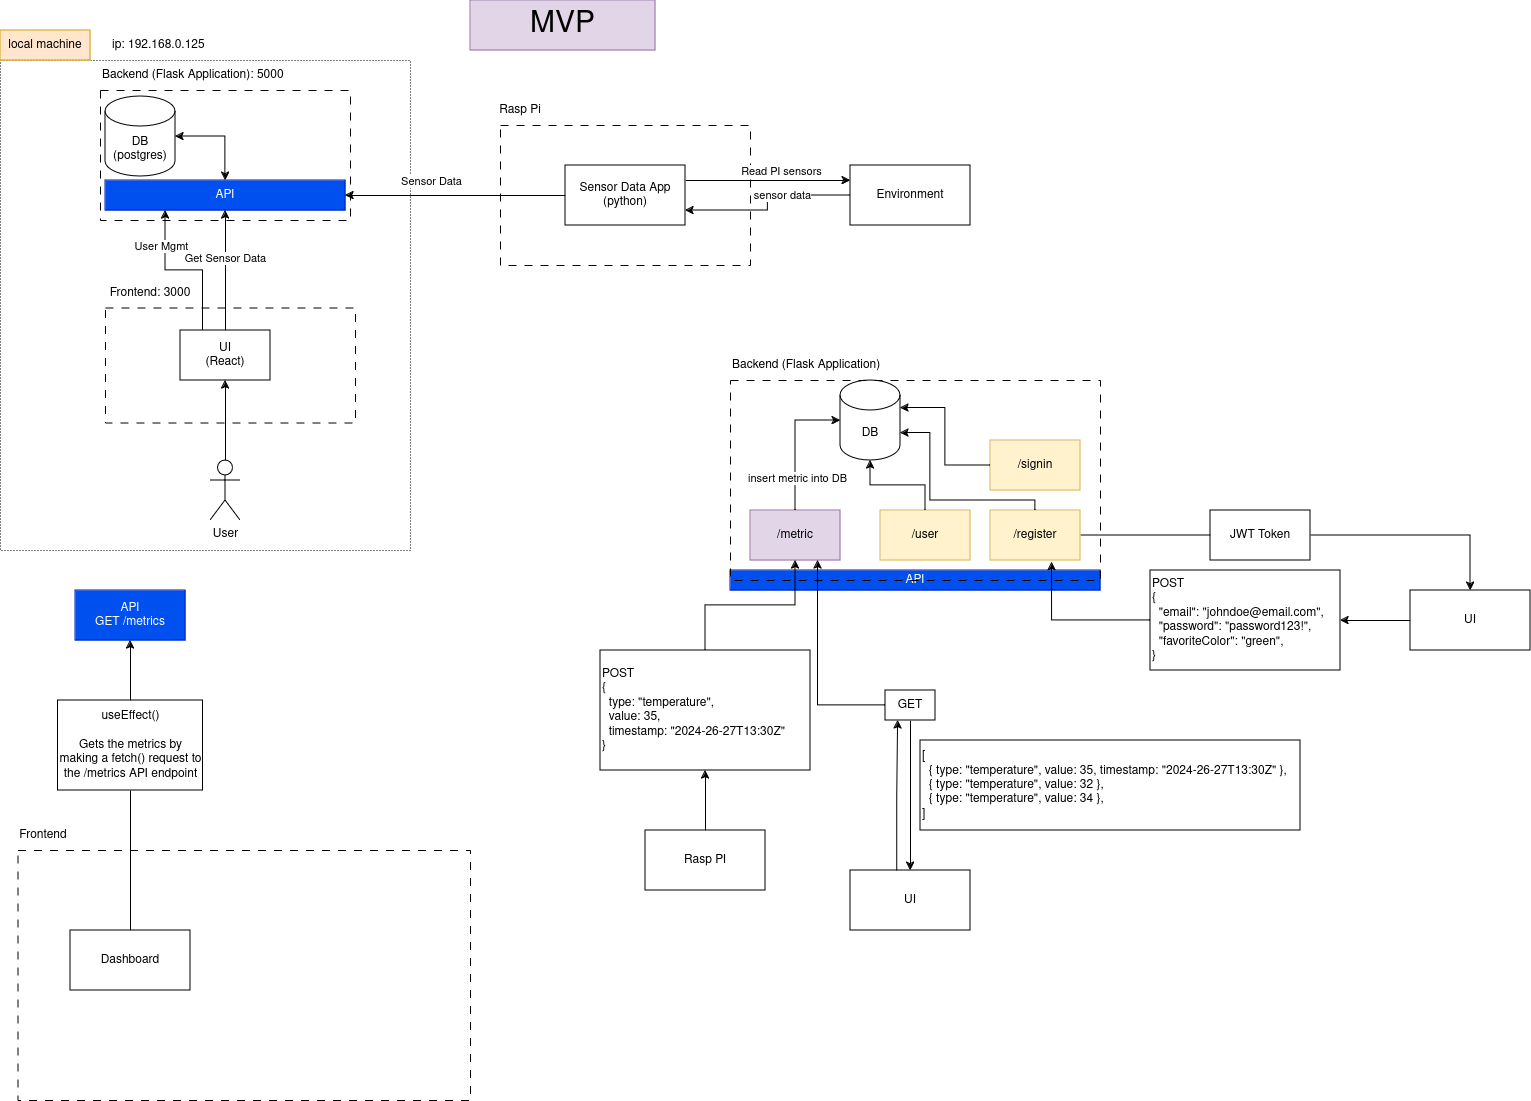

The diagram above was exported from draw.io. Its source (the exported page's mxGraphModel, read from the mxfile embedded in the PNG):
<mxGraphModel dx="1834" dy="1114" grid="1" gridSize="10" guides="1" tooltips="1" connect="1" arrows="1" fold="1" page="0" pageScale="1" pageWidth="850" pageHeight="1100" math="0" shadow="0">
  <root>
    <mxCell id="0" />
    <mxCell id="1" parent="0" />
    <mxCell id="E455R26f0x7B4YNdYSfU-74" value="API" style="rounded=0;whiteSpace=wrap;html=1;fillColor=#0050ef;fontColor=#ffffff;strokeColor=#001DBC;" vertex="1" parent="1">
      <mxGeometry x="660" y="530" width="370" height="20" as="geometry" />
    </mxCell>
    <mxCell id="E455R26f0x7B4YNdYSfU-32" value="" style="rounded=0;whiteSpace=wrap;html=1;fillColor=none;dashed=1;dashPattern=1 2;" vertex="1" parent="1">
      <mxGeometry x="-70" y="20" width="410" height="490" as="geometry" />
    </mxCell>
    <mxCell id="E455R26f0x7B4YNdYSfU-9" value="" style="rounded=0;whiteSpace=wrap;html=1;fillColor=none;dashed=1;dashPattern=8 8;connectable=0;" vertex="1" parent="1">
      <mxGeometry x="430" y="85" width="250" height="140" as="geometry" />
    </mxCell>
    <mxCell id="E455R26f0x7B4YNdYSfU-2" value="Backend (Flask Application): 5000" style="text;html=1;align=left;verticalAlign=middle;whiteSpace=wrap;rounded=0;" vertex="1" parent="1">
      <mxGeometry x="30" y="20" width="250" height="30" as="geometry" />
    </mxCell>
    <mxCell id="E455R26f0x7B4YNdYSfU-4" value="" style="rounded=0;whiteSpace=wrap;html=1;fillColor=none;dashed=1;dashPattern=8 8;" vertex="1" parent="1">
      <mxGeometry x="30" y="50" width="250" height="130" as="geometry" />
    </mxCell>
    <mxCell id="E455R26f0x7B4YNdYSfU-5" value="&lt;div&gt;Frontend: 3000&lt;/div&gt;" style="text;html=1;align=center;verticalAlign=middle;whiteSpace=wrap;rounded=0;" vertex="1" parent="1">
      <mxGeometry x="30" y="237.5" width="100" height="30" as="geometry" />
    </mxCell>
    <mxCell id="E455R26f0x7B4YNdYSfU-6" value="" style="rounded=0;whiteSpace=wrap;html=1;fillColor=none;dashed=1;dashPattern=8 8;" vertex="1" parent="1">
      <mxGeometry x="35" y="267.5" width="250" height="115" as="geometry" />
    </mxCell>
    <mxCell id="E455R26f0x7B4YNdYSfU-7" value="Rasp Pi" style="text;html=1;align=center;verticalAlign=middle;whiteSpace=wrap;rounded=0;" vertex="1" parent="1">
      <mxGeometry x="420" y="55" width="60" height="30" as="geometry" />
    </mxCell>
    <mxCell id="E455R26f0x7B4YNdYSfU-10" value="API" style="rounded=0;whiteSpace=wrap;html=1;fillColor=#0050ef;fontColor=#ffffff;strokeColor=#001DBC;" vertex="1" parent="1">
      <mxGeometry x="35" y="140" width="240" height="30" as="geometry" />
    </mxCell>
    <mxCell id="E455R26f0x7B4YNdYSfU-12" value="DB (postgres)" style="shape=cylinder3;whiteSpace=wrap;html=1;boundedLbl=1;backgroundOutline=1;size=15;" vertex="1" parent="1">
      <mxGeometry x="35" y="56" width="70" height="80" as="geometry" />
    </mxCell>
    <mxCell id="E455R26f0x7B4YNdYSfU-25" style="edgeStyle=orthogonalEdgeStyle;rounded=0;orthogonalLoop=1;jettySize=auto;html=1;entryX=0.5;entryY=1;entryDx=0;entryDy=0;" edge="1" parent="1" source="E455R26f0x7B4YNdYSfU-13" target="E455R26f0x7B4YNdYSfU-10">
      <mxGeometry relative="1" as="geometry" />
    </mxCell>
    <mxCell id="E455R26f0x7B4YNdYSfU-26" value="Get Sensor Data" style="edgeLabel;html=1;align=center;verticalAlign=middle;resizable=0;points=[];" vertex="1" connectable="0" parent="E455R26f0x7B4YNdYSfU-25">
      <mxGeometry x="0.2232" y="1" relative="1" as="geometry">
        <mxPoint as="offset" />
      </mxGeometry>
    </mxCell>
    <mxCell id="E455R26f0x7B4YNdYSfU-27" style="edgeStyle=orthogonalEdgeStyle;rounded=0;orthogonalLoop=1;jettySize=auto;html=1;entryX=0.25;entryY=1;entryDx=0;entryDy=0;exitX=0.25;exitY=0;exitDx=0;exitDy=0;" edge="1" parent="1" source="E455R26f0x7B4YNdYSfU-13" target="E455R26f0x7B4YNdYSfU-10">
      <mxGeometry relative="1" as="geometry" />
    </mxCell>
    <mxCell id="E455R26f0x7B4YNdYSfU-28" value="User Mgmt" style="edgeLabel;html=1;align=center;verticalAlign=middle;resizable=0;points=[];" vertex="1" connectable="0" parent="E455R26f0x7B4YNdYSfU-27">
      <mxGeometry x="-0.6678" y="2" relative="1" as="geometry">
        <mxPoint x="-40" y="-59" as="offset" />
      </mxGeometry>
    </mxCell>
    <mxCell id="E455R26f0x7B4YNdYSfU-13" value="UI&lt;br&gt;(React)" style="rounded=0;whiteSpace=wrap;html=1;" vertex="1" parent="1">
      <mxGeometry x="110" y="290" width="90" height="50" as="geometry" />
    </mxCell>
    <mxCell id="E455R26f0x7B4YNdYSfU-18" style="edgeStyle=orthogonalEdgeStyle;rounded=0;orthogonalLoop=1;jettySize=auto;html=1;entryX=0;entryY=0.25;entryDx=0;entryDy=0;exitX=1;exitY=0.25;exitDx=0;exitDy=0;" edge="1" parent="1" source="E455R26f0x7B4YNdYSfU-14" target="E455R26f0x7B4YNdYSfU-17">
      <mxGeometry relative="1" as="geometry" />
    </mxCell>
    <mxCell id="E455R26f0x7B4YNdYSfU-19" value="Read PI sensors" style="edgeLabel;html=1;align=center;verticalAlign=middle;resizable=0;points=[];" vertex="1" connectable="0" parent="E455R26f0x7B4YNdYSfU-18">
      <mxGeometry x="-0.3028" y="-1" relative="1" as="geometry">
        <mxPoint x="37" y="-11" as="offset" />
      </mxGeometry>
    </mxCell>
    <mxCell id="E455R26f0x7B4YNdYSfU-20" style="edgeStyle=orthogonalEdgeStyle;rounded=0;orthogonalLoop=1;jettySize=auto;html=1;entryX=1;entryY=0.75;entryDx=0;entryDy=0;" edge="1" parent="1" source="E455R26f0x7B4YNdYSfU-17" target="E455R26f0x7B4YNdYSfU-14">
      <mxGeometry relative="1" as="geometry" />
    </mxCell>
    <mxCell id="E455R26f0x7B4YNdYSfU-21" value="sensor data" style="edgeLabel;html=1;align=center;verticalAlign=middle;resizable=0;points=[];" vertex="1" connectable="0" parent="E455R26f0x7B4YNdYSfU-20">
      <mxGeometry x="-0.23" y="-1" relative="1" as="geometry">
        <mxPoint as="offset" />
      </mxGeometry>
    </mxCell>
    <mxCell id="E455R26f0x7B4YNdYSfU-17" value="Environment" style="rounded=0;whiteSpace=wrap;html=1;" vertex="1" parent="1">
      <mxGeometry x="780" y="125" width="120" height="60" as="geometry" />
    </mxCell>
    <mxCell id="E455R26f0x7B4YNdYSfU-22" style="edgeStyle=orthogonalEdgeStyle;rounded=0;orthogonalLoop=1;jettySize=auto;html=1;entryX=1;entryY=0.5;entryDx=0;entryDy=0;" edge="1" parent="1" source="E455R26f0x7B4YNdYSfU-14" target="E455R26f0x7B4YNdYSfU-10">
      <mxGeometry relative="1" as="geometry" />
    </mxCell>
    <mxCell id="E455R26f0x7B4YNdYSfU-23" value="Sensor Data" style="edgeLabel;html=1;align=center;verticalAlign=middle;resizable=0;points=[];" vertex="1" connectable="0" parent="E455R26f0x7B4YNdYSfU-22">
      <mxGeometry x="0.3996" relative="1" as="geometry">
        <mxPoint x="19" y="-15" as="offset" />
      </mxGeometry>
    </mxCell>
    <mxCell id="E455R26f0x7B4YNdYSfU-14" value="Sensor Data App&lt;br&gt;(python)" style="rounded=0;whiteSpace=wrap;html=1;" vertex="1" parent="1">
      <mxGeometry x="495" y="125" width="120" height="60" as="geometry" />
    </mxCell>
    <mxCell id="E455R26f0x7B4YNdYSfU-24" style="edgeStyle=orthogonalEdgeStyle;rounded=0;orthogonalLoop=1;jettySize=auto;html=1;entryX=1;entryY=0.5;entryDx=0;entryDy=0;entryPerimeter=0;startArrow=classic;startFill=1;" edge="1" parent="1" source="E455R26f0x7B4YNdYSfU-10" target="E455R26f0x7B4YNdYSfU-12">
      <mxGeometry relative="1" as="geometry" />
    </mxCell>
    <mxCell id="E455R26f0x7B4YNdYSfU-30" style="edgeStyle=orthogonalEdgeStyle;rounded=0;orthogonalLoop=1;jettySize=auto;html=1;" edge="1" parent="1" source="E455R26f0x7B4YNdYSfU-29" target="E455R26f0x7B4YNdYSfU-13">
      <mxGeometry relative="1" as="geometry" />
    </mxCell>
    <mxCell id="E455R26f0x7B4YNdYSfU-29" value="User" style="shape=umlActor;verticalLabelPosition=bottom;verticalAlign=top;html=1;outlineConnect=0;" vertex="1" parent="1">
      <mxGeometry x="140" y="420" width="30" height="60" as="geometry" />
    </mxCell>
    <mxCell id="E455R26f0x7B4YNdYSfU-31" value="&lt;font style=&quot;font-size: 30px;&quot;&gt;MVP&lt;/font&gt;" style="text;html=1;align=center;verticalAlign=middle;whiteSpace=wrap;rounded=0;fillColor=#e1d5e7;strokeColor=#9673a6;" vertex="1" parent="1">
      <mxGeometry x="400" y="-40" width="185" height="50" as="geometry" />
    </mxCell>
    <mxCell id="E455R26f0x7B4YNdYSfU-33" value="local machine" style="text;html=1;align=center;verticalAlign=middle;whiteSpace=wrap;rounded=0;fillColor=#ffe6cc;strokeColor=#d79b00;" vertex="1" parent="1">
      <mxGeometry x="-70" y="-10" width="90" height="30" as="geometry" />
    </mxCell>
    <mxCell id="E455R26f0x7B4YNdYSfU-34" value="ip: 192.168.0.125" style="text;html=1;align=left;verticalAlign=middle;whiteSpace=wrap;rounded=0;" vertex="1" parent="1">
      <mxGeometry x="40" y="-10" width="110" height="30" as="geometry" />
    </mxCell>
    <mxCell id="E455R26f0x7B4YNdYSfU-37" value="Backend (Flask Application)" style="text;html=1;align=left;verticalAlign=middle;whiteSpace=wrap;rounded=0;" vertex="1" parent="1">
      <mxGeometry x="660" y="310" width="250" height="30" as="geometry" />
    </mxCell>
    <mxCell id="E455R26f0x7B4YNdYSfU-38" value="" style="rounded=0;whiteSpace=wrap;html=1;fillColor=none;dashed=1;dashPattern=8 8;" vertex="1" parent="1">
      <mxGeometry x="660" y="340" width="370" height="200" as="geometry" />
    </mxCell>
    <mxCell id="E455R26f0x7B4YNdYSfU-39" value="/metric" style="rounded=0;whiteSpace=wrap;html=1;align=center;fillColor=#e1d5e7;strokeColor=#9673a6;" vertex="1" parent="1">
      <mxGeometry x="680" y="470" width="90" height="50" as="geometry" />
    </mxCell>
    <mxCell id="E455R26f0x7B4YNdYSfU-42" value="" style="edgeStyle=orthogonalEdgeStyle;rounded=0;orthogonalLoop=1;jettySize=auto;html=1;" edge="1" parent="1" source="E455R26f0x7B4YNdYSfU-41" target="E455R26f0x7B4YNdYSfU-39">
      <mxGeometry relative="1" as="geometry" />
    </mxCell>
    <mxCell id="E455R26f0x7B4YNdYSfU-41" value="POST&lt;br&gt;{&lt;br&gt;&amp;nbsp; type: &quot;temperature&quot;,&lt;br&gt;&amp;nbsp; value: 35,&lt;br&gt;&amp;nbsp; timestamp: &quot;2024-26-27T13:30Z&quot;&lt;br&gt;}" style="rounded=0;whiteSpace=wrap;html=1;align=left;" vertex="1" parent="1">
      <mxGeometry x="530" y="610" width="210" height="120" as="geometry" />
    </mxCell>
    <mxCell id="E455R26f0x7B4YNdYSfU-43" value="DB" style="shape=cylinder3;whiteSpace=wrap;html=1;boundedLbl=1;backgroundOutline=1;size=15;" vertex="1" parent="1">
      <mxGeometry x="770" y="340" width="60" height="80" as="geometry" />
    </mxCell>
    <mxCell id="E455R26f0x7B4YNdYSfU-44" style="edgeStyle=orthogonalEdgeStyle;rounded=0;orthogonalLoop=1;jettySize=auto;html=1;entryX=0;entryY=0.5;entryDx=0;entryDy=0;entryPerimeter=0;" edge="1" parent="1" source="E455R26f0x7B4YNdYSfU-39" target="E455R26f0x7B4YNdYSfU-43">
      <mxGeometry relative="1" as="geometry" />
    </mxCell>
    <mxCell id="E455R26f0x7B4YNdYSfU-45" value="insert metric into DB" style="edgeLabel;html=1;align=center;verticalAlign=middle;resizable=0;points=[];" vertex="1" connectable="0" parent="E455R26f0x7B4YNdYSfU-44">
      <mxGeometry x="-0.5132" y="-1" relative="1" as="geometry">
        <mxPoint as="offset" />
      </mxGeometry>
    </mxCell>
    <mxCell id="E455R26f0x7B4YNdYSfU-47" style="edgeStyle=orthogonalEdgeStyle;rounded=0;orthogonalLoop=1;jettySize=auto;html=1;entryX=0.5;entryY=1;entryDx=0;entryDy=0;" edge="1" parent="1" source="E455R26f0x7B4YNdYSfU-46" target="E455R26f0x7B4YNdYSfU-41">
      <mxGeometry relative="1" as="geometry" />
    </mxCell>
    <mxCell id="E455R26f0x7B4YNdYSfU-46" value="Rasp PI" style="rounded=0;whiteSpace=wrap;html=1;" vertex="1" parent="1">
      <mxGeometry x="575" y="790" width="120" height="60" as="geometry" />
    </mxCell>
    <mxCell id="E455R26f0x7B4YNdYSfU-50" style="edgeStyle=orthogonalEdgeStyle;rounded=0;orthogonalLoop=1;jettySize=auto;html=1;entryX=0.25;entryY=1;entryDx=0;entryDy=0;exitX=0.389;exitY=0.014;exitDx=0;exitDy=0;exitPerimeter=0;" edge="1" parent="1" source="E455R26f0x7B4YNdYSfU-48" target="E455R26f0x7B4YNdYSfU-49">
      <mxGeometry relative="1" as="geometry" />
    </mxCell>
    <mxCell id="E455R26f0x7B4YNdYSfU-48" value="UI" style="rounded=0;whiteSpace=wrap;html=1;" vertex="1" parent="1">
      <mxGeometry x="780" y="830" width="120" height="60" as="geometry" />
    </mxCell>
    <mxCell id="E455R26f0x7B4YNdYSfU-51" style="edgeStyle=orthogonalEdgeStyle;rounded=0;orthogonalLoop=1;jettySize=auto;html=1;entryX=0.75;entryY=1;entryDx=0;entryDy=0;" edge="1" parent="1" source="E455R26f0x7B4YNdYSfU-49" target="E455R26f0x7B4YNdYSfU-39">
      <mxGeometry relative="1" as="geometry" />
    </mxCell>
    <mxCell id="E455R26f0x7B4YNdYSfU-52" style="edgeStyle=orthogonalEdgeStyle;rounded=0;orthogonalLoop=1;jettySize=auto;html=1;entryX=0.5;entryY=0;entryDx=0;entryDy=0;" edge="1" parent="1" source="E455R26f0x7B4YNdYSfU-49" target="E455R26f0x7B4YNdYSfU-48">
      <mxGeometry relative="1" as="geometry" />
    </mxCell>
    <mxCell id="E455R26f0x7B4YNdYSfU-49" value="GET" style="rounded=0;whiteSpace=wrap;html=1;align=center;" vertex="1" parent="1">
      <mxGeometry x="815" y="650" width="50" height="30" as="geometry" />
    </mxCell>
    <mxCell id="E455R26f0x7B4YNdYSfU-53" value="[&lt;br&gt;&amp;nbsp; { type: &quot;temperature&quot;, value: 35, timestamp: &quot;2024-26-27T13:30Z&quot; },&lt;br&gt;&amp;nbsp; { type: &quot;temperature&quot;, value: 32 },&lt;br&gt;&amp;nbsp; { type: &quot;temperature&quot;, value: 34 }, &lt;br&gt;]" style="rounded=0;whiteSpace=wrap;html=1;align=left;" vertex="1" parent="1">
      <mxGeometry x="850" y="700" width="380" height="90" as="geometry" />
    </mxCell>
    <mxCell id="E455R26f0x7B4YNdYSfU-54" value="/user" style="rounded=0;whiteSpace=wrap;html=1;align=center;fillColor=#fff2cc;strokeColor=#d6b656;" vertex="1" parent="1">
      <mxGeometry x="810" y="470" width="90" height="50" as="geometry" />
    </mxCell>
    <mxCell id="E455R26f0x7B4YNdYSfU-60" style="edgeStyle=orthogonalEdgeStyle;rounded=0;orthogonalLoop=1;jettySize=auto;html=1;entryX=0.5;entryY=0;entryDx=0;entryDy=0;" edge="1" parent="1" source="E455R26f0x7B4YNdYSfU-55" target="E455R26f0x7B4YNdYSfU-56">
      <mxGeometry relative="1" as="geometry" />
    </mxCell>
    <mxCell id="E455R26f0x7B4YNdYSfU-55" value="/register" style="rounded=0;whiteSpace=wrap;html=1;align=center;fillColor=#fff2cc;strokeColor=#d6b656;" vertex="1" parent="1">
      <mxGeometry x="920" y="470" width="90" height="50" as="geometry" />
    </mxCell>
    <mxCell id="E455R26f0x7B4YNdYSfU-58" style="edgeStyle=orthogonalEdgeStyle;rounded=0;orthogonalLoop=1;jettySize=auto;html=1;entryX=1;entryY=0.5;entryDx=0;entryDy=0;" edge="1" parent="1" source="E455R26f0x7B4YNdYSfU-56" target="E455R26f0x7B4YNdYSfU-57">
      <mxGeometry relative="1" as="geometry" />
    </mxCell>
    <mxCell id="E455R26f0x7B4YNdYSfU-56" value="UI" style="rounded=0;whiteSpace=wrap;html=1;" vertex="1" parent="1">
      <mxGeometry x="1340" y="550" width="120" height="60" as="geometry" />
    </mxCell>
    <mxCell id="E455R26f0x7B4YNdYSfU-57" value="POST&lt;br&gt;{&lt;br&gt;&amp;nbsp; &quot;email&quot;: &quot;johndoe@email.com&quot;,&lt;br&gt;&amp;nbsp; &quot;password&quot;: &quot;password123!&quot;,&lt;br&gt;&lt;div&gt;&amp;nbsp; &quot;favoriteColor&quot;: &quot;green&quot;,&lt;/div&gt;&lt;div&gt;}&lt;br&gt;&lt;/div&gt;" style="rounded=0;whiteSpace=wrap;html=1;align=left;" vertex="1" parent="1">
      <mxGeometry x="1080" y="530" width="190" height="100" as="geometry" />
    </mxCell>
    <mxCell id="E455R26f0x7B4YNdYSfU-59" style="edgeStyle=orthogonalEdgeStyle;rounded=0;orthogonalLoop=1;jettySize=auto;html=1;entryX=0.684;entryY=1.034;entryDx=0;entryDy=0;entryPerimeter=0;" edge="1" parent="1" source="E455R26f0x7B4YNdYSfU-57" target="E455R26f0x7B4YNdYSfU-55">
      <mxGeometry relative="1" as="geometry" />
    </mxCell>
    <mxCell id="E455R26f0x7B4YNdYSfU-61" value="JWT Token" style="rounded=0;whiteSpace=wrap;html=1;align=center;" vertex="1" parent="1">
      <mxGeometry x="1140" y="470" width="100" height="50" as="geometry" />
    </mxCell>
    <mxCell id="E455R26f0x7B4YNdYSfU-62" value="/signin" style="rounded=0;whiteSpace=wrap;html=1;align=center;fillColor=#fff2cc;strokeColor=#d6b656;" vertex="1" parent="1">
      <mxGeometry x="920" y="400" width="90" height="50" as="geometry" />
    </mxCell>
    <mxCell id="E455R26f0x7B4YNdYSfU-63" style="edgeStyle=orthogonalEdgeStyle;rounded=0;orthogonalLoop=1;jettySize=auto;html=1;entryX=0.5;entryY=1;entryDx=0;entryDy=0;entryPerimeter=0;" edge="1" parent="1" source="E455R26f0x7B4YNdYSfU-54" target="E455R26f0x7B4YNdYSfU-43">
      <mxGeometry relative="1" as="geometry" />
    </mxCell>
    <mxCell id="E455R26f0x7B4YNdYSfU-64" style="edgeStyle=orthogonalEdgeStyle;rounded=0;orthogonalLoop=1;jettySize=auto;html=1;entryX=1;entryY=0;entryDx=0;entryDy=52.5;entryPerimeter=0;exitX=0.5;exitY=0;exitDx=0;exitDy=0;" edge="1" parent="1" source="E455R26f0x7B4YNdYSfU-55" target="E455R26f0x7B4YNdYSfU-43">
      <mxGeometry relative="1" as="geometry">
        <Array as="points">
          <mxPoint x="965" y="460" />
          <mxPoint x="860" y="460" />
          <mxPoint x="860" y="393" />
        </Array>
      </mxGeometry>
    </mxCell>
    <mxCell id="E455R26f0x7B4YNdYSfU-65" style="edgeStyle=orthogonalEdgeStyle;rounded=0;orthogonalLoop=1;jettySize=auto;html=1;entryX=1;entryY=0;entryDx=0;entryDy=27.5;entryPerimeter=0;" edge="1" parent="1" source="E455R26f0x7B4YNdYSfU-62" target="E455R26f0x7B4YNdYSfU-43">
      <mxGeometry relative="1" as="geometry" />
    </mxCell>
    <mxCell id="E455R26f0x7B4YNdYSfU-66" value="&lt;div&gt;Frontend&lt;/div&gt;" style="text;html=1;align=center;verticalAlign=middle;whiteSpace=wrap;rounded=0;" vertex="1" parent="1">
      <mxGeometry x="-57.5" y="780" width="60" height="30" as="geometry" />
    </mxCell>
    <mxCell id="E455R26f0x7B4YNdYSfU-67" value="" style="rounded=0;whiteSpace=wrap;html=1;fillColor=none;dashed=1;dashPattern=8 8;" vertex="1" parent="1">
      <mxGeometry x="-52.5" y="810" width="452.5" height="250" as="geometry" />
    </mxCell>
    <mxCell id="E455R26f0x7B4YNdYSfU-69" style="edgeStyle=orthogonalEdgeStyle;rounded=0;orthogonalLoop=1;jettySize=auto;html=1;entryX=0.5;entryY=1;entryDx=0;entryDy=0;" edge="1" parent="1" source="E455R26f0x7B4YNdYSfU-68" target="E455R26f0x7B4YNdYSfU-72">
      <mxGeometry relative="1" as="geometry">
        <mxPoint x="60" y="600" as="targetPoint" />
      </mxGeometry>
    </mxCell>
    <mxCell id="E455R26f0x7B4YNdYSfU-68" value="Dashboard" style="rounded=0;whiteSpace=wrap;html=1;" vertex="1" parent="1">
      <mxGeometry y="890" width="120" height="60" as="geometry" />
    </mxCell>
    <mxCell id="E455R26f0x7B4YNdYSfU-71" value="useEffect()&lt;br&gt;&lt;br&gt;Gets the metrics by making a fetch() request to the /metrics API endpoint" style="rounded=0;whiteSpace=wrap;html=1;" vertex="1" parent="1">
      <mxGeometry x="-12.5" y="660" width="145" height="90" as="geometry" />
    </mxCell>
    <mxCell id="E455R26f0x7B4YNdYSfU-72" value="API&lt;br&gt;GET /metrics" style="rounded=0;whiteSpace=wrap;html=1;fillColor=#0050ef;fontColor=#ffffff;strokeColor=#001DBC;" vertex="1" parent="1">
      <mxGeometry x="5" y="550" width="110" height="50" as="geometry" />
    </mxCell>
  </root>
</mxGraphModel>